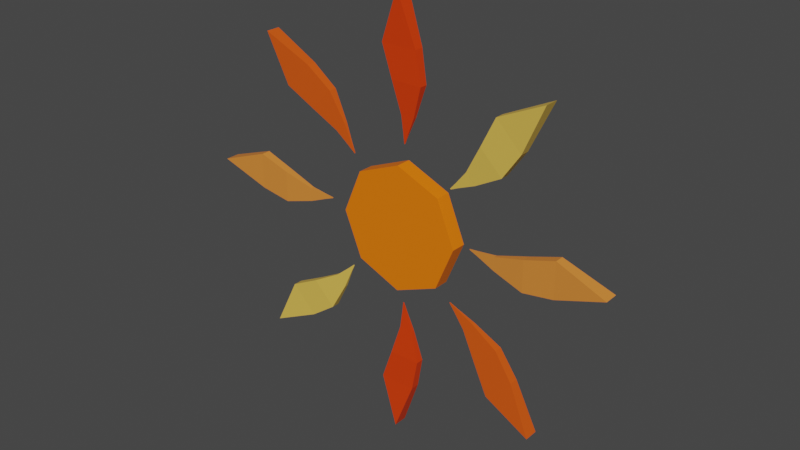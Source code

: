 # Source: AYRUSsimbol.blend  (saved by Blender 3.1.7; exported with 4.5.12 LTS)
import bpy
from mathutils import Matrix  # noqa: F401  (used for matrix-valued properties, if any)

bpy.ops.wm.read_factory_settings(use_empty=True)
scene = bpy.context.scene
scene.name = 'Scene'

# ---- collections
col_collection = bpy.data.collections.new('Collection'); scene.collection.children.link(col_collection)

# ---- materials (node trees are filled in below, after node groups)
mat_material_001 = bpy.data.materials.new('Material.001')
mat_material_001.use_transparent_shadow = False
mat_material_005 = bpy.data.materials.new('Material.005')
mat_material_005.use_transparent_shadow = False
mat_material_003 = bpy.data.materials.new('Material.003')
mat_material_003.use_transparent_shadow = False
mat_material_002 = bpy.data.materials.new('Material.002')
mat_material_002.use_transparent_shadow = False
mat_material_004 = bpy.data.materials.new('Material.004')
mat_material_004.use_transparent_shadow = False

# ---- material node trees
mat_material_001.use_nodes = True; mat_material_001.node_tree.nodes.clear()
_N = mat_material_001.node_tree.nodes; _L = mat_material_001.node_tree.links
n0 = _N.new('ShaderNodeBsdfPrincipled'); n0.name = 'Principled BSDF'; n0.location = (10, 300)
n0.distribution = 'GGX'
n0.subsurface_method = 'RANDOM_WALK_SKIN'
n0.inputs[0].default_value = (1.0, 0.1924, 0.0, 1.0)
n0.inputs[3].default_value = 1.45
n0.inputs[27].default_value = (0.0, 0.0, 0.0, 1.0)
n0.inputs[28].default_value = 1.0
n1 = _N.new('ShaderNodeOutputMaterial'); n1.name = 'Material Output'; n1.location = (300, 300)
_L.new(n0.outputs[0], n1.inputs[0])
n1.is_active_output = True
mat_material_005.use_nodes = True; mat_material_005.node_tree.nodes.clear()
_N = mat_material_005.node_tree.nodes; _L = mat_material_005.node_tree.links
n0 = _N.new('ShaderNodeBsdfPrincipled'); n0.name = 'Principled BSDF'; n0.location = (10, 300)
n0.distribution = 'GGX'
n0.subsurface_method = 'RANDOM_WALK_SKIN'
n0.inputs[0].default_value = (0.7991, 0.04551, 0.0, 1.0)
n0.inputs[3].default_value = 1.45
n0.inputs[27].default_value = (0.0, 0.0, 0.0, 1.0)
n0.inputs[28].default_value = 1.0
n1 = _N.new('ShaderNodeOutputMaterial'); n1.name = 'Material Output'; n1.location = (300, 300)
_L.new(n0.outputs[0], n1.inputs[0])
n1.is_active_output = True
mat_material_003.use_nodes = True; mat_material_003.node_tree.nodes.clear()
_N = mat_material_003.node_tree.nodes; _L = mat_material_003.node_tree.links
n0 = _N.new('ShaderNodeBsdfPrincipled'); n0.name = 'Principled BSDF'; n0.location = (10, 300)
n0.distribution = 'GGX'
n0.subsurface_method = 'RANDOM_WALK_SKIN'
n0.inputs[0].default_value = (0.7991, 0.2502, 0.04092, 1.0)
n0.inputs[3].default_value = 1.45
n0.inputs[27].default_value = (0.0, 0.0, 0.0, 1.0)
n0.inputs[28].default_value = 1.0
n1 = _N.new('ShaderNodeOutputMaterial'); n1.name = 'Material Output'; n1.location = (300, 300)
_L.new(n0.outputs[0], n1.inputs[0])
n1.is_active_output = True
mat_material_002.use_nodes = True; mat_material_002.node_tree.nodes.clear()
_N = mat_material_002.node_tree.nodes; _L = mat_material_002.node_tree.links
n0 = _N.new('ShaderNodeBsdfPrincipled'); n0.name = 'Principled BSDF'; n0.location = (10, 300)
n0.distribution = 'GGX'
n0.subsurface_method = 'RANDOM_WALK_SKIN'
n0.inputs[0].default_value = (0.7991, 0.5149, 0.0865, 1.0)
n0.inputs[3].default_value = 1.45
n0.inputs[27].default_value = (0.0, 0.0, 0.0, 1.0)
n0.inputs[28].default_value = 1.0
n1 = _N.new('ShaderNodeOutputMaterial'); n1.name = 'Material Output'; n1.location = (300, 300)
_L.new(n0.outputs[0], n1.inputs[0])
n1.is_active_output = True
mat_material_004.use_nodes = True; mat_material_004.node_tree.nodes.clear()
_N = mat_material_004.node_tree.nodes; _L = mat_material_004.node_tree.links
n0 = _N.new('ShaderNodeBsdfPrincipled'); n0.name = 'Principled BSDF'; n0.location = (10, 300)
n0.distribution = 'GGX'
n0.subsurface_method = 'RANDOM_WALK_SKIN'
n0.inputs[0].default_value = (0.7991, 0.09531, 0.004777, 1.0)
n0.inputs[3].default_value = 1.45
n0.inputs[27].default_value = (0.0, 0.0, 0.0, 1.0)
n0.inputs[28].default_value = 1.0
n1 = _N.new('ShaderNodeOutputMaterial'); n1.name = 'Material Output'; n1.location = (300, 300)
_L.new(n0.outputs[0], n1.inputs[0])
n1.is_active_output = True

# ---- world
world_world = bpy.data.worlds.new('World'); scene.world = world_world
world_world.use_nodes = True; world_world.node_tree.nodes.clear()
_N = world_world.node_tree.nodes; _L = world_world.node_tree.links
n0 = _N.new('ShaderNodeOutputWorld'); n0.name = 'World Output'; n0.location = (300, 300)
n1 = _N.new('ShaderNodeBackground'); n1.name = 'Background'; n1.location = (10, 300)
n1.inputs[0].default_value = (0.05088, 0.05088, 0.05088, 1.0)
_L.new(n1.outputs[0], n0.inputs[0])
n0.is_active_output = True
world_world.color = (0.05088, 0.05088, 0.05088)
world_world.use_sun_shadow = False
world_world.sun_shadow_jitter_overblur = 0.0

# ---- meshes
me_cylinder = bpy.data.meshes.new('Cylinder')
me_cylinder.from_pydata([(0.0, 1.0, -1.0), (0.0, 1.0, 1.0), (0.7071, 0.7071, -1.0), (0.7071, 0.7071, 1.0), (1.0, -4.371e-08, -1.0), (1.0, -4.371e-08, 1.0), (0.7071, -0.7071, -1.0), (0.7071, -0.7071, 1.0), (-8.742e-08, -1.0, -1.0), (-8.742e-08, -1.0, 1.0), (-0.7071, -0.7071, -1.0), (-0.7071, -0.7071, 1.0), (-1.0, 1.192e-08, -1.0), (-1.0, 1.192e-08, 1.0), (-0.7071, 0.7071, -1.0), (-0.7071, 0.7071, 1.0)], [], [(0, 1, 3, 2), (2, 3, 5, 4), (4, 5, 7, 6), (6, 7, 9, 8), (8, 9, 11, 10), (10, 11, 13, 12), (3, 1, 15, 13, 11, 9, 7, 5), (12, 13, 15, 14), (14, 15, 1, 0), (0, 2, 4, 6, 8, 10, 12, 14)])
_uv = me_cylinder.uv_layers.new(name='UVMap')
_uv.uv.foreach_set('vector', [1.0, 0.5, 1.0, 1.0, 0.875, 1.0, 0.875, 0.5, 0.875, 0.5, 0.875, 1.0, 0.75, 1.0, 0.75, 0.5, 0.75, 0.5, 0.75, 1.0, 0.625, 1.0, 0.625, 0.5, 0.625, 0.5, 0.625, 1.0, 0.5, 1.0, 0.5, 0.5, 0.5, 0.5, 0.5, 1.0, 0.375, 1.0, 0.375, 0.5, 0.375, 0.5, 0.375, 1.0, 0.25, 1.0, 0.25, 0.5, 0.4197, 0.4197, 0.25, 0.49, 0.08029, 0.4197, 0.01, 0.25, 0.08029, 0.08029, 0.25, 0.01, 0.4197, 0.08029, 0.49, 0.25, 0.25, 0.5, 0.25, 1.0, 0.125, 1.0, 0.125, 0.5, 0.125, 0.5, 0.125, 1.0, 0.0, 1.0, 0.0, 0.5, 0.75, 0.49, 0.9197, 0.4197, 0.99, 0.25, 0.9197, 0.08029, 0.75, 0.01, 0.5803, 0.08029, 0.51, 0.25, 0.5803, 0.4197])
me_cylinder.materials.append(mat_material_001)
me_cylinder.use_remesh_fix_poles = True
me_cylinder.use_remesh_preserve_attributes = False
me_cylinder.update()
me_cylinder_001 = bpy.data.meshes.new('Cylinder.001')
me_cylinder_001.from_pydata([(0.0, 1.0, -1.0), (0.0, 1.0, 1.0), (0.5489, -0.5, -0.6338), (0.5489, -0.5, 0.6338), (-0.5489, -0.5, -0.6338), (-0.5489, -0.5, 0.6338), (0.7124, -1.45, -0.5483), (0.7124, -1.45, 0.5483), (-0.2372, -1.45, -0.5483), (-0.2372, -1.45, 0.5483), (0.4442, -2.379, -0.2386), (0.4442, -2.379, 0.2386), (0.03093, -2.379, -0.2386), (0.03093, -2.379, 0.2386), (0.2232, -2.919, -0.08314), (0.2232, -2.919, 0.08314), (0.07919, -2.919, -0.08314), (0.07919, -2.919, 0.08314), (0.123, -3.188, -0.0155), (0.123, -3.188, 0.0155), (0.0961, -3.188, -0.0155), (0.0961, -3.188, 0.0155), (0.0, -12.21, -1.0), (0.0, -12.21, 1.0), (0.5489, -10.71, -0.6338), (0.5489, -10.71, 0.6338), (-0.5489, -10.71, -0.6338), (-0.5489, -10.71, 0.6338), (0.7124, -9.764, -0.5483), (0.7124, -9.764, 0.5483), (-0.2372, -9.764, -0.5483), (-0.2372, -9.764, 0.5483), (0.4442, -8.836, -0.2386), (0.4442, -8.836, 0.2386), (0.03093, -8.836, -0.2386), (0.03093, -8.836, 0.2386), (0.2232, -8.296, -0.08314), (0.2232, -8.296, 0.08314), (0.07919, -8.296, -0.08314), (0.07919, -8.296, 0.08314), (0.123, -8.026, -0.0155), (0.123, -8.026, 0.0155), (0.0961, -8.026, -0.0155), (0.0961, -8.026, 0.0155)], [], [(0, 1, 3, 2), (2, 3, 7, 6), (3, 1, 5), (4, 5, 1, 0), (0, 2, 4), (9, 8, 12, 13), (5, 4, 8, 9), (4, 2, 6, 8), (3, 5, 9, 7), (11, 13, 17, 15), (8, 6, 10, 12), (7, 9, 13, 11), (6, 7, 11, 10), (14, 15, 19, 18), (10, 11, 15, 14), (13, 12, 16, 17), (12, 10, 14, 16), (18, 19, 21, 20), (17, 16, 20, 21), (16, 14, 18, 20), (15, 17, 21, 19), (22, 24, 25, 23), (24, 28, 29, 25), (25, 27, 23), (26, 22, 23, 27), (22, 26, 24), (31, 35, 34, 30), (27, 31, 30, 26), (26, 30, 28, 24), (25, 29, 31, 27), (33, 37, 39, 35), (30, 34, 32, 28), (29, 33, 35, 31), (28, 32, 33, 29), (36, 40, 41, 37), (32, 36, 37, 33), (35, 39, 38, 34), (34, 38, 36, 32), (40, 42, 43, 41), (39, 43, 42, 38), (38, 42, 40, 36), (37, 41, 43, 39)])
_uv = me_cylinder_001.uv_layers.new(name='UVMap')
_uv.uv.foreach_set('vector', [1.0, 0.5, 1.0, 1.0, 0.6667, 1.0, 0.6667, 0.5, 0.6667, 0.5, 0.6667, 1.0, 0.6667, 1.0, 0.6667, 0.5, 0.4578, 0.13, 0.25, 0.49, 0.04215, 0.13, 0.3333, 0.5, 0.3333, 1.0, -5.96e-08, 1.0, -5.96e-08, 0.5, 0.75, 0.49, 0.9578, 0.13, 0.5422, 0.13, 0.3333, 1.0, 0.3333, 0.5, 0.3333, 0.5, 0.3333, 1.0, 0.3333, 1.0, 0.3333, 0.5, 0.3333, 0.5, 0.3333, 1.0, 0.5422, 0.13, 0.9578, 0.13, 0.9578, 0.13, 0.5422, 0.13, 0.4578, 0.13, 0.04215, 0.13, 0.04215, 0.13, 0.4578, 0.13, 0.4578, 0.13, 0.04215, 0.13, 0.04215, 0.13, 0.4578, 0.13, 0.5422, 0.13, 0.9578, 0.13, 0.9578, 0.13, 0.5422, 0.13, 0.4578, 0.13, 0.04215, 0.13, 0.04215, 0.13, 0.4578, 0.13, 0.6667, 0.5, 0.6667, 1.0, 0.6667, 1.0, 0.6667, 0.5, 0.6667, 0.5, 0.6667, 1.0, 0.6667, 1.0, 0.6667, 0.5, 0.6667, 0.5, 0.6667, 1.0, 0.6667, 1.0, 0.6667, 0.5, 0.3333, 1.0, 0.3333, 0.5, 0.3333, 0.5, 0.3333, 1.0, 0.5422, 0.13, 0.9578, 0.13, 0.9578, 0.13, 0.5422, 0.13, 0.6667, 0.5, 0.6667, 1.0, 0.3333, 1.0, 0.3333, 0.5, 0.3333, 1.0, 0.3333, 0.5, 0.3333, 0.5, 0.3333, 1.0, 0.5422, 0.13, 0.9578, 0.13, 0.9578, 0.13, 0.5422, 0.13, 0.4578, 0.13, 0.04215, 0.13, 0.04215, 0.13, 0.4578, 0.13, 1.0, 0.5, 0.6667, 0.5, 0.6667, 1.0, 1.0, 1.0, 0.6667, 0.5, 0.6667, 0.5, 0.6667, 1.0, 0.6667, 1.0, 0.4578, 0.13, 0.04215, 0.13, 0.25, 0.49, 0.3333, 0.5, -5.96e-08, 0.5, -5.96e-08, 1.0, 0.3333, 1.0, 0.75, 0.49, 0.5422, 0.13, 0.9578, 0.13, 0.3333, 1.0, 0.3333, 1.0, 0.3333, 0.5, 0.3333, 0.5, 0.3333, 1.0, 0.3333, 1.0, 0.3333, 0.5, 0.3333, 0.5, 0.5422, 0.13, 0.5422, 0.13, 0.9578, 0.13, 0.9578, 0.13, 0.4578, 0.13, 0.4578, 0.13, 0.04215, 0.13, 0.04215, 0.13, 0.4578, 0.13, 0.4578, 0.13, 0.04215, 0.13, 0.04215, 0.13, 0.5422, 0.13, 0.5422, 0.13, 0.9578, 0.13, 0.9578, 0.13, 0.4578, 0.13, 0.4578, 0.13, 0.04215, 0.13, 0.04215, 0.13, 0.6667, 0.5, 0.6667, 0.5, 0.6667, 1.0, 0.6667, 1.0, 0.6667, 0.5, 0.6667, 0.5, 0.6667, 1.0, 0.6667, 1.0, 0.6667, 0.5, 0.6667, 0.5, 0.6667, 1.0, 0.6667, 1.0, 0.3333, 1.0, 0.3333, 1.0, 0.3333, 0.5, 0.3333, 0.5, 0.5422, 0.13, 0.5422, 0.13, 0.9578, 0.13, 0.9578, 0.13, 0.6667, 0.5, 0.3333, 0.5, 0.3333, 1.0, 0.6667, 1.0, 0.3333, 1.0, 0.3333, 1.0, 0.3333, 0.5, 0.3333, 0.5, 0.5422, 0.13, 0.5422, 0.13, 0.9578, 0.13, 0.9578, 0.13, 0.4578, 0.13, 0.4578, 0.13, 0.04215, 0.13, 0.04215, 0.13])
me_cylinder_001.materials.append(mat_material_005)
me_cylinder_001.use_remesh_fix_poles = True
me_cylinder_001.use_remesh_preserve_attributes = False
me_cylinder_001.update()
me_cylinder_002 = bpy.data.meshes.new('Cylinder.002')
me_cylinder_002.from_pydata([(0.0, 1.0, -1.0), (0.0, 1.0, 1.0), (0.5489, -0.5, -0.6338), (0.5489, -0.5, 0.6338), (-0.5489, -0.5, -0.6338), (-0.5489, -0.5, 0.6338), (0.7124, -1.45, -0.5483), (0.7124, -1.45, 0.5483), (-0.2372, -1.45, -0.5483), (-0.2372, -1.45, 0.5483), (0.4442, -2.379, -0.2386), (0.4442, -2.379, 0.2386), (0.03093, -2.379, -0.2386), (0.03093, -2.379, 0.2386), (0.2232, -2.919, -0.08314), (0.2232, -2.919, 0.08314), (0.07919, -2.919, -0.08314), (0.07919, -2.919, 0.08314), (0.123, -3.188, -0.0155), (0.123, -3.188, 0.0155), (0.0961, -3.188, -0.0155), (0.0961, -3.188, 0.0155), (0.0, -12.21, -1.0), (0.0, -12.21, 1.0), (0.5489, -10.71, -0.6338), (0.5489, -10.71, 0.6338), (-0.5489, -10.71, -0.6338), (-0.5489, -10.71, 0.6338), (0.7124, -9.764, -0.5483), (0.7124, -9.764, 0.5483), (-0.2372, -9.764, -0.5483), (-0.2372, -9.764, 0.5483), (0.4442, -8.836, -0.2386), (0.4442, -8.836, 0.2386), (0.03093, -8.836, -0.2386), (0.03093, -8.836, 0.2386), (0.2232, -8.296, -0.08314), (0.2232, -8.296, 0.08314), (0.07919, -8.296, -0.08314), (0.07919, -8.296, 0.08314), (0.123, -8.026, -0.0155), (0.123, -8.026, 0.0155), (0.0961, -8.026, -0.0155), (0.0961, -8.026, 0.0155)], [], [(0, 1, 3, 2), (2, 3, 7, 6), (3, 1, 5), (4, 5, 1, 0), (0, 2, 4), (9, 8, 12, 13), (5, 4, 8, 9), (4, 2, 6, 8), (3, 5, 9, 7), (11, 13, 17, 15), (8, 6, 10, 12), (7, 9, 13, 11), (6, 7, 11, 10), (14, 15, 19, 18), (10, 11, 15, 14), (13, 12, 16, 17), (12, 10, 14, 16), (18, 19, 21, 20), (17, 16, 20, 21), (16, 14, 18, 20), (15, 17, 21, 19), (22, 24, 25, 23), (24, 28, 29, 25), (25, 27, 23), (26, 22, 23, 27), (22, 26, 24), (31, 35, 34, 30), (27, 31, 30, 26), (26, 30, 28, 24), (25, 29, 31, 27), (33, 37, 39, 35), (30, 34, 32, 28), (29, 33, 35, 31), (28, 32, 33, 29), (36, 40, 41, 37), (32, 36, 37, 33), (35, 39, 38, 34), (34, 38, 36, 32), (40, 42, 43, 41), (39, 43, 42, 38), (38, 42, 40, 36), (37, 41, 43, 39)])
_uv = me_cylinder_002.uv_layers.new(name='UVMap')
_uv.uv.foreach_set('vector', [1.0, 0.5, 1.0, 1.0, 0.6667, 1.0, 0.6667, 0.5, 0.6667, 0.5, 0.6667, 1.0, 0.6667, 1.0, 0.6667, 0.5, 0.4578, 0.13, 0.25, 0.49, 0.04215, 0.13, 0.3333, 0.5, 0.3333, 1.0, -5.96e-08, 1.0, -5.96e-08, 0.5, 0.75, 0.49, 0.9578, 0.13, 0.5422, 0.13, 0.3333, 1.0, 0.3333, 0.5, 0.3333, 0.5, 0.3333, 1.0, 0.3333, 1.0, 0.3333, 0.5, 0.3333, 0.5, 0.3333, 1.0, 0.5422, 0.13, 0.9578, 0.13, 0.9578, 0.13, 0.5422, 0.13, 0.4578, 0.13, 0.04215, 0.13, 0.04215, 0.13, 0.4578, 0.13, 0.4578, 0.13, 0.04215, 0.13, 0.04215, 0.13, 0.4578, 0.13, 0.5422, 0.13, 0.9578, 0.13, 0.9578, 0.13, 0.5422, 0.13, 0.4578, 0.13, 0.04215, 0.13, 0.04215, 0.13, 0.4578, 0.13, 0.6667, 0.5, 0.6667, 1.0, 0.6667, 1.0, 0.6667, 0.5, 0.6667, 0.5, 0.6667, 1.0, 0.6667, 1.0, 0.6667, 0.5, 0.6667, 0.5, 0.6667, 1.0, 0.6667, 1.0, 0.6667, 0.5, 0.3333, 1.0, 0.3333, 0.5, 0.3333, 0.5, 0.3333, 1.0, 0.5422, 0.13, 0.9578, 0.13, 0.9578, 0.13, 0.5422, 0.13, 0.6667, 0.5, 0.6667, 1.0, 0.3333, 1.0, 0.3333, 0.5, 0.3333, 1.0, 0.3333, 0.5, 0.3333, 0.5, 0.3333, 1.0, 0.5422, 0.13, 0.9578, 0.13, 0.9578, 0.13, 0.5422, 0.13, 0.4578, 0.13, 0.04215, 0.13, 0.04215, 0.13, 0.4578, 0.13, 1.0, 0.5, 0.6667, 0.5, 0.6667, 1.0, 1.0, 1.0, 0.6667, 0.5, 0.6667, 0.5, 0.6667, 1.0, 0.6667, 1.0, 0.4578, 0.13, 0.04215, 0.13, 0.25, 0.49, 0.3333, 0.5, -5.96e-08, 0.5, -5.96e-08, 1.0, 0.3333, 1.0, 0.75, 0.49, 0.5422, 0.13, 0.9578, 0.13, 0.3333, 1.0, 0.3333, 1.0, 0.3333, 0.5, 0.3333, 0.5, 0.3333, 1.0, 0.3333, 1.0, 0.3333, 0.5, 0.3333, 0.5, 0.5422, 0.13, 0.5422, 0.13, 0.9578, 0.13, 0.9578, 0.13, 0.4578, 0.13, 0.4578, 0.13, 0.04215, 0.13, 0.04215, 0.13, 0.4578, 0.13, 0.4578, 0.13, 0.04215, 0.13, 0.04215, 0.13, 0.5422, 0.13, 0.5422, 0.13, 0.9578, 0.13, 0.9578, 0.13, 0.4578, 0.13, 0.4578, 0.13, 0.04215, 0.13, 0.04215, 0.13, 0.6667, 0.5, 0.6667, 0.5, 0.6667, 1.0, 0.6667, 1.0, 0.6667, 0.5, 0.6667, 0.5, 0.6667, 1.0, 0.6667, 1.0, 0.6667, 0.5, 0.6667, 0.5, 0.6667, 1.0, 0.6667, 1.0, 0.3333, 1.0, 0.3333, 1.0, 0.3333, 0.5, 0.3333, 0.5, 0.5422, 0.13, 0.5422, 0.13, 0.9578, 0.13, 0.9578, 0.13, 0.6667, 0.5, 0.3333, 0.5, 0.3333, 1.0, 0.6667, 1.0, 0.3333, 1.0, 0.3333, 1.0, 0.3333, 0.5, 0.3333, 0.5, 0.5422, 0.13, 0.5422, 0.13, 0.9578, 0.13, 0.9578, 0.13, 0.4578, 0.13, 0.4578, 0.13, 0.04215, 0.13, 0.04215, 0.13])
me_cylinder_002.materials.append(mat_material_003)
me_cylinder_002.use_remesh_fix_poles = True
me_cylinder_002.use_remesh_preserve_attributes = False
me_cylinder_002.update()
me_cylinder_003 = bpy.data.meshes.new('Cylinder.003')
me_cylinder_003.from_pydata([(0.0, 1.0, -1.0), (0.0, 1.0, 1.0), (0.5489, -0.5, -0.6338), (0.5489, -0.5, 0.6338), (-0.5489, -0.5, -0.6338), (-0.5489, -0.5, 0.6338), (0.7124, -1.45, -0.5483), (0.7124, -1.45, 0.5483), (-0.2372, -1.45, -0.5483), (-0.2372, -1.45, 0.5483), (0.4442, -2.379, -0.2386), (0.4442, -2.379, 0.2386), (0.03093, -2.379, -0.2386), (0.03093, -2.379, 0.2386), (0.2232, -2.919, -0.08314), (0.2232, -2.919, 0.08314), (0.07919, -2.919, -0.08314), (0.07919, -2.919, 0.08314), (0.123, -3.188, -0.0155), (0.123, -3.188, 0.0155), (0.0961, -3.188, -0.0155), (0.0961, -3.188, 0.0155), (0.0, -12.21, -1.0), (0.0, -12.21, 1.0), (0.5489, -10.71, -0.6338), (0.5489, -10.71, 0.6338), (-0.5489, -10.71, -0.6338), (-0.5489, -10.71, 0.6338), (0.7124, -9.764, -0.5483), (0.7124, -9.764, 0.5483), (-0.2372, -9.764, -0.5483), (-0.2372, -9.764, 0.5483), (0.4442, -8.836, -0.2386), (0.4442, -8.836, 0.2386), (0.03093, -8.836, -0.2386), (0.03093, -8.836, 0.2386), (0.2232, -8.296, -0.08314), (0.2232, -8.296, 0.08314), (0.07919, -8.296, -0.08314), (0.07919, -8.296, 0.08314), (0.123, -8.026, -0.0155), (0.123, -8.026, 0.0155), (0.0961, -8.026, -0.0155), (0.0961, -8.026, 0.0155)], [], [(0, 1, 3, 2), (2, 3, 7, 6), (3, 1, 5), (4, 5, 1, 0), (0, 2, 4), (9, 8, 12, 13), (5, 4, 8, 9), (4, 2, 6, 8), (3, 5, 9, 7), (11, 13, 17, 15), (8, 6, 10, 12), (7, 9, 13, 11), (6, 7, 11, 10), (14, 15, 19, 18), (10, 11, 15, 14), (13, 12, 16, 17), (12, 10, 14, 16), (18, 19, 21, 20), (17, 16, 20, 21), (16, 14, 18, 20), (15, 17, 21, 19), (22, 24, 25, 23), (24, 28, 29, 25), (25, 27, 23), (26, 22, 23, 27), (22, 26, 24), (31, 35, 34, 30), (27, 31, 30, 26), (26, 30, 28, 24), (25, 29, 31, 27), (33, 37, 39, 35), (30, 34, 32, 28), (29, 33, 35, 31), (28, 32, 33, 29), (36, 40, 41, 37), (32, 36, 37, 33), (35, 39, 38, 34), (34, 38, 36, 32), (40, 42, 43, 41), (39, 43, 42, 38), (38, 42, 40, 36), (37, 41, 43, 39)])
_uv = me_cylinder_003.uv_layers.new(name='UVMap')
_uv.uv.foreach_set('vector', [1.0, 0.5, 1.0, 1.0, 0.6667, 1.0, 0.6667, 0.5, 0.6667, 0.5, 0.6667, 1.0, 0.6667, 1.0, 0.6667, 0.5, 0.4578, 0.13, 0.25, 0.49, 0.04215, 0.13, 0.3333, 0.5, 0.3333, 1.0, -5.96e-08, 1.0, -5.96e-08, 0.5, 0.75, 0.49, 0.9578, 0.13, 0.5422, 0.13, 0.3333, 1.0, 0.3333, 0.5, 0.3333, 0.5, 0.3333, 1.0, 0.3333, 1.0, 0.3333, 0.5, 0.3333, 0.5, 0.3333, 1.0, 0.5422, 0.13, 0.9578, 0.13, 0.9578, 0.13, 0.5422, 0.13, 0.4578, 0.13, 0.04215, 0.13, 0.04215, 0.13, 0.4578, 0.13, 0.4578, 0.13, 0.04215, 0.13, 0.04215, 0.13, 0.4578, 0.13, 0.5422, 0.13, 0.9578, 0.13, 0.9578, 0.13, 0.5422, 0.13, 0.4578, 0.13, 0.04215, 0.13, 0.04215, 0.13, 0.4578, 0.13, 0.6667, 0.5, 0.6667, 1.0, 0.6667, 1.0, 0.6667, 0.5, 0.6667, 0.5, 0.6667, 1.0, 0.6667, 1.0, 0.6667, 0.5, 0.6667, 0.5, 0.6667, 1.0, 0.6667, 1.0, 0.6667, 0.5, 0.3333, 1.0, 0.3333, 0.5, 0.3333, 0.5, 0.3333, 1.0, 0.5422, 0.13, 0.9578, 0.13, 0.9578, 0.13, 0.5422, 0.13, 0.6667, 0.5, 0.6667, 1.0, 0.3333, 1.0, 0.3333, 0.5, 0.3333, 1.0, 0.3333, 0.5, 0.3333, 0.5, 0.3333, 1.0, 0.5422, 0.13, 0.9578, 0.13, 0.9578, 0.13, 0.5422, 0.13, 0.4578, 0.13, 0.04215, 0.13, 0.04215, 0.13, 0.4578, 0.13, 1.0, 0.5, 0.6667, 0.5, 0.6667, 1.0, 1.0, 1.0, 0.6667, 0.5, 0.6667, 0.5, 0.6667, 1.0, 0.6667, 1.0, 0.4578, 0.13, 0.04215, 0.13, 0.25, 0.49, 0.3333, 0.5, -5.96e-08, 0.5, -5.96e-08, 1.0, 0.3333, 1.0, 0.75, 0.49, 0.5422, 0.13, 0.9578, 0.13, 0.3333, 1.0, 0.3333, 1.0, 0.3333, 0.5, 0.3333, 0.5, 0.3333, 1.0, 0.3333, 1.0, 0.3333, 0.5, 0.3333, 0.5, 0.5422, 0.13, 0.5422, 0.13, 0.9578, 0.13, 0.9578, 0.13, 0.4578, 0.13, 0.4578, 0.13, 0.04215, 0.13, 0.04215, 0.13, 0.4578, 0.13, 0.4578, 0.13, 0.04215, 0.13, 0.04215, 0.13, 0.5422, 0.13, 0.5422, 0.13, 0.9578, 0.13, 0.9578, 0.13, 0.4578, 0.13, 0.4578, 0.13, 0.04215, 0.13, 0.04215, 0.13, 0.6667, 0.5, 0.6667, 0.5, 0.6667, 1.0, 0.6667, 1.0, 0.6667, 0.5, 0.6667, 0.5, 0.6667, 1.0, 0.6667, 1.0, 0.6667, 0.5, 0.6667, 0.5, 0.6667, 1.0, 0.6667, 1.0, 0.3333, 1.0, 0.3333, 1.0, 0.3333, 0.5, 0.3333, 0.5, 0.5422, 0.13, 0.5422, 0.13, 0.9578, 0.13, 0.9578, 0.13, 0.6667, 0.5, 0.3333, 0.5, 0.3333, 1.0, 0.6667, 1.0, 0.3333, 1.0, 0.3333, 1.0, 0.3333, 0.5, 0.3333, 0.5, 0.5422, 0.13, 0.5422, 0.13, 0.9578, 0.13, 0.9578, 0.13, 0.4578, 0.13, 0.4578, 0.13, 0.04215, 0.13, 0.04215, 0.13])
me_cylinder_003.materials.append(mat_material_002)
me_cylinder_003.use_remesh_fix_poles = True
me_cylinder_003.use_remesh_preserve_attributes = False
me_cylinder_003.update()
me_cylinder_004 = bpy.data.meshes.new('Cylinder.004')
me_cylinder_004.from_pydata([(0.0, 1.0, -1.0), (0.0, 1.0, 1.0), (0.5489, -0.5, -0.6338), (0.5489, -0.5, 0.6338), (-0.5489, -0.5, -0.6338), (-0.5489, -0.5, 0.6338), (0.7124, -1.45, -0.5483), (0.7124, -1.45, 0.5483), (-0.2372, -1.45, -0.5483), (-0.2372, -1.45, 0.5483), (0.4442, -2.379, -0.2386), (0.4442, -2.379, 0.2386), (0.03093, -2.379, -0.2386), (0.03093, -2.379, 0.2386), (0.2232, -2.919, -0.08314), (0.2232, -2.919, 0.08314), (0.07919, -2.919, -0.08314), (0.07919, -2.919, 0.08314), (0.123, -3.188, -0.0155), (0.123, -3.188, 0.0155), (0.0961, -3.188, -0.0155), (0.0961, -3.188, 0.0155), (0.0, -12.21, -1.0), (0.0, -12.21, 1.0), (0.5489, -10.71, -0.6338), (0.5489, -10.71, 0.6338), (-0.5489, -10.71, -0.6338), (-0.5489, -10.71, 0.6338), (0.7124, -9.764, -0.5483), (0.7124, -9.764, 0.5483), (-0.2372, -9.764, -0.5483), (-0.2372, -9.764, 0.5483), (0.4442, -8.836, -0.2386), (0.4442, -8.836, 0.2386), (0.03093, -8.836, -0.2386), (0.03093, -8.836, 0.2386), (0.2232, -8.296, -0.08314), (0.2232, -8.296, 0.08314), (0.07919, -8.296, -0.08314), (0.07919, -8.296, 0.08314), (0.123, -8.026, -0.0155), (0.123, -8.026, 0.0155), (0.0961, -8.026, -0.0155), (0.0961, -8.026, 0.0155)], [], [(0, 1, 3, 2), (2, 3, 7, 6), (3, 1, 5), (4, 5, 1, 0), (0, 2, 4), (9, 8, 12, 13), (5, 4, 8, 9), (4, 2, 6, 8), (3, 5, 9, 7), (11, 13, 17, 15), (8, 6, 10, 12), (7, 9, 13, 11), (6, 7, 11, 10), (14, 15, 19, 18), (10, 11, 15, 14), (13, 12, 16, 17), (12, 10, 14, 16), (18, 19, 21, 20), (17, 16, 20, 21), (16, 14, 18, 20), (15, 17, 21, 19), (22, 24, 25, 23), (24, 28, 29, 25), (25, 27, 23), (26, 22, 23, 27), (22, 26, 24), (31, 35, 34, 30), (27, 31, 30, 26), (26, 30, 28, 24), (25, 29, 31, 27), (33, 37, 39, 35), (30, 34, 32, 28), (29, 33, 35, 31), (28, 32, 33, 29), (36, 40, 41, 37), (32, 36, 37, 33), (35, 39, 38, 34), (34, 38, 36, 32), (40, 42, 43, 41), (39, 43, 42, 38), (38, 42, 40, 36), (37, 41, 43, 39)])
_uv = me_cylinder_004.uv_layers.new(name='UVMap')
_uv.uv.foreach_set('vector', [1.0, 0.5, 1.0, 1.0, 0.6667, 1.0, 0.6667, 0.5, 0.6667, 0.5, 0.6667, 1.0, 0.6667, 1.0, 0.6667, 0.5, 0.4578, 0.13, 0.25, 0.49, 0.04215, 0.13, 0.3333, 0.5, 0.3333, 1.0, -5.96e-08, 1.0, -5.96e-08, 0.5, 0.75, 0.49, 0.9578, 0.13, 0.5422, 0.13, 0.3333, 1.0, 0.3333, 0.5, 0.3333, 0.5, 0.3333, 1.0, 0.3333, 1.0, 0.3333, 0.5, 0.3333, 0.5, 0.3333, 1.0, 0.5422, 0.13, 0.9578, 0.13, 0.9578, 0.13, 0.5422, 0.13, 0.4578, 0.13, 0.04215, 0.13, 0.04215, 0.13, 0.4578, 0.13, 0.4578, 0.13, 0.04215, 0.13, 0.04215, 0.13, 0.4578, 0.13, 0.5422, 0.13, 0.9578, 0.13, 0.9578, 0.13, 0.5422, 0.13, 0.4578, 0.13, 0.04215, 0.13, 0.04215, 0.13, 0.4578, 0.13, 0.6667, 0.5, 0.6667, 1.0, 0.6667, 1.0, 0.6667, 0.5, 0.6667, 0.5, 0.6667, 1.0, 0.6667, 1.0, 0.6667, 0.5, 0.6667, 0.5, 0.6667, 1.0, 0.6667, 1.0, 0.6667, 0.5, 0.3333, 1.0, 0.3333, 0.5, 0.3333, 0.5, 0.3333, 1.0, 0.5422, 0.13, 0.9578, 0.13, 0.9578, 0.13, 0.5422, 0.13, 0.6667, 0.5, 0.6667, 1.0, 0.3333, 1.0, 0.3333, 0.5, 0.3333, 1.0, 0.3333, 0.5, 0.3333, 0.5, 0.3333, 1.0, 0.5422, 0.13, 0.9578, 0.13, 0.9578, 0.13, 0.5422, 0.13, 0.4578, 0.13, 0.04215, 0.13, 0.04215, 0.13, 0.4578, 0.13, 1.0, 0.5, 0.6667, 0.5, 0.6667, 1.0, 1.0, 1.0, 0.6667, 0.5, 0.6667, 0.5, 0.6667, 1.0, 0.6667, 1.0, 0.4578, 0.13, 0.04215, 0.13, 0.25, 0.49, 0.3333, 0.5, -5.96e-08, 0.5, -5.96e-08, 1.0, 0.3333, 1.0, 0.75, 0.49, 0.5422, 0.13, 0.9578, 0.13, 0.3333, 1.0, 0.3333, 1.0, 0.3333, 0.5, 0.3333, 0.5, 0.3333, 1.0, 0.3333, 1.0, 0.3333, 0.5, 0.3333, 0.5, 0.5422, 0.13, 0.5422, 0.13, 0.9578, 0.13, 0.9578, 0.13, 0.4578, 0.13, 0.4578, 0.13, 0.04215, 0.13, 0.04215, 0.13, 0.4578, 0.13, 0.4578, 0.13, 0.04215, 0.13, 0.04215, 0.13, 0.5422, 0.13, 0.5422, 0.13, 0.9578, 0.13, 0.9578, 0.13, 0.4578, 0.13, 0.4578, 0.13, 0.04215, 0.13, 0.04215, 0.13, 0.6667, 0.5, 0.6667, 0.5, 0.6667, 1.0, 0.6667, 1.0, 0.6667, 0.5, 0.6667, 0.5, 0.6667, 1.0, 0.6667, 1.0, 0.6667, 0.5, 0.6667, 0.5, 0.6667, 1.0, 0.6667, 1.0, 0.3333, 1.0, 0.3333, 1.0, 0.3333, 0.5, 0.3333, 0.5, 0.5422, 0.13, 0.5422, 0.13, 0.9578, 0.13, 0.9578, 0.13, 0.6667, 0.5, 0.3333, 0.5, 0.3333, 1.0, 0.6667, 1.0, 0.3333, 1.0, 0.3333, 1.0, 0.3333, 0.5, 0.3333, 0.5, 0.5422, 0.13, 0.5422, 0.13, 0.9578, 0.13, 0.9578, 0.13, 0.4578, 0.13, 0.4578, 0.13, 0.04215, 0.13, 0.04215, 0.13])
me_cylinder_004.materials.append(mat_material_004)
me_cylinder_004.use_remesh_fix_poles = True
me_cylinder_004.use_remesh_preserve_attributes = False
me_cylinder_004.update()

# ---- objects
ob_cylinder = bpy.data.objects.new('Cylinder', me_cylinder)
ob_cylinder_001 = bpy.data.objects.new('Cylinder.001', me_cylinder_001)
ob_cylinder_002 = bpy.data.objects.new('Cylinder.002', me_cylinder_002)
ob_cylinder_003 = bpy.data.objects.new('Cylinder.003', me_cylinder_003)
ob_cylinder_004 = bpy.data.objects.new('Cylinder.004', me_cylinder_004)

# ---- transforms, parenting, visibility, modifiers, constraints
ob_cylinder.location = (0.0, 1.426, 3.51)
ob_cylinder.rotation_euler = (1.565, -0.0, 0.0)
ob_cylinder.scale = (1.0, 1.0, 0.1243)
ob_cylinder_001.location = (-0.0567, 1.471, 6.468)
ob_cylinder_001.rotation_euler = (1.565, -0.0, 0.0)
ob_cylinder_001.scale = (0.5275, 0.5277, 0.1146)
ob_cylinder_002.location = (2.892, 1.404, 3.624)
ob_cylinder_002.rotation_euler = (1.257, 1.571, -0.3133)
ob_cylinder_002.scale = (0.5275, 0.5275, 0.1146)
ob_cylinder_003.location = (1.963, 1.451, 5.589)
ob_cylinder_003.rotation_euler = (1.562, 0.7777, -0.005941)
ob_cylinder_003.scale = (0.5276, 0.5276, 0.1146)
ob_cylinder_004.location = (-2.134, 1.45, 5.561)
ob_cylinder_004.rotation_euler = (1.562, -0.7744, 0.005902)
ob_cylinder_004.scale = (0.5276, 0.5276, 0.1146)

# ---- collection membership
col_collection.objects.link(ob_cylinder)
col_collection.objects.link(ob_cylinder_001)
col_collection.objects.link(ob_cylinder_002)
col_collection.objects.link(ob_cylinder_003)
col_collection.objects.link(ob_cylinder_004)

# ---- scene / render settings (as saved in the file)
scene.frame_start = 1; scene.frame_end = 250; scene.frame_set(1)
scene.render.engine = 'BLENDER_EEVEE_NEXT'
scene.cycles.sampling_pattern = 'TABULATED_SOBOL'
scene.cycles.use_light_tree = False
scene.view_settings.view_transform = 'Filmic'
bpy.context.view_layer.update()

# ---- added for rendering (the .blend has no active camera and no usable light): camera, sun
cam_auto = bpy.data.cameras.new('AutoCamera')
cam_auto.lens = 50.0
cam_auto.sensor_width = 36.0
cam_auto.clip_end = 1000.0
ob_auto_camera = bpy.data.objects.new('AutoCamera', cam_auto)
scene.collection.objects.link(ob_auto_camera)
ob_auto_camera.location = (9.06166, -9.51431, 10.8117)
ob_auto_camera.rotation_euler = (1.09748, -7.21219e-08, 0.694738)
scene.camera = ob_auto_camera
light_auto_sun = bpy.data.lights.new('AutoSun', 'SUN')
light_auto_sun.energy = 3.0
light_auto_sun.angle = 0.0523599
ob_auto_sun = bpy.data.objects.new('AutoSun', light_auto_sun)
scene.collection.objects.link(ob_auto_sun)
ob_auto_sun.rotation_euler = (0.872665, 0.174533, 0.523599)
bpy.context.view_layer.update()
